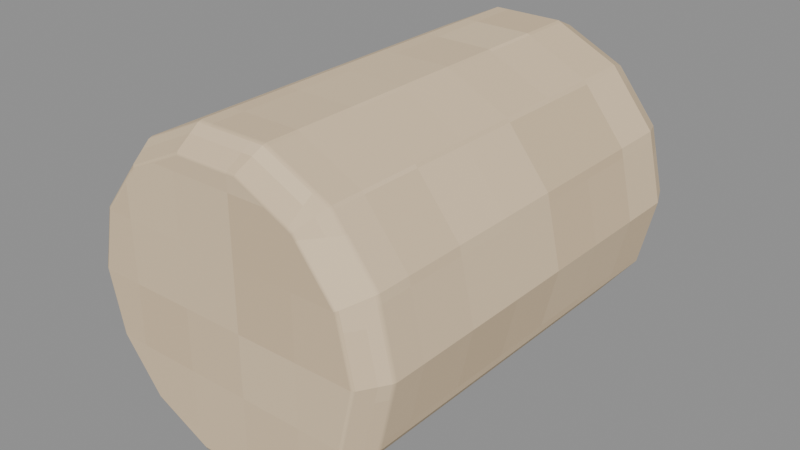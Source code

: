 # Source: Rolled-linen.blend  (saved by Blender 4.3.34; exported with 4.5.12 LTS)
import bpy
from mathutils import Matrix  # noqa: F401  (used for matrix-valued properties, if any)

bpy.ops.wm.read_factory_settings(use_empty=True)
scene = bpy.context.scene
scene.name = 'Isolated part'

# ---- collections
col_part_rolled_linen = bpy.data.collections.new('Part.Rolled-linen'); scene.collection.children.link(col_part_rolled_linen)

# ---- images (referenced by path relative to the original .blend; pixels are not part of the script)
import os
ASSET_DIR = os.environ.get("B2B_ASSET_DIR", "")  # directory of the original .blend (textures are referenced by path, not embedded)
HERE = os.path.dirname(os.path.abspath(__file__))  # packed textures are extracted next to this script under _unpacked/

def load_image(name, relpath, width, height, colorspace="sRGB"):
    """Load a texture the original file referenced (path relative to the .blend, or extracted next to this script)."""
    p = next((c for c in (os.path.join(HERE, relpath), os.path.join(ASSET_DIR, relpath)) if relpath and os.path.exists(c)), "")
    if p:
        img = bpy.data.images.load(p, check_existing=True)
        img.name = name
    else:  # same state as the original file: an image datablock whose file is absent (Cycles renders it pink)
        img = bpy.data.images.new(name, width, height)
        img.source = "FILE"
        img.filepath = "//" + (relpath or name)
    img.colorspace_settings.name = colorspace
    return img
img_minecraft___ivory_towel = load_image('Minecraft • Ivory towel', '_unpacked/Ivory_towel.0d37ce02.png', 64, 64, 'sRGB')

# ---- materials (node trees are filled in below, after node groups)
mat_minecraft___ivory_towel = bpy.data.materials.new('Minecraft / Ivory towel')
mat_minecraft___ivory_towel.diffuse_color = (0.8863, 0.7922, 0.6549, 1.0)

# ---- material node trees
mat_minecraft___ivory_towel.use_nodes = True; mat_minecraft___ivory_towel.node_tree.nodes.clear()
_N = mat_minecraft___ivory_towel.node_tree.nodes; _L = mat_minecraft___ivory_towel.node_tree.links
n0 = _N.new('ShaderNodeBsdfPrincipled'); n0.name = 'Principled BSDF'; n0.location = (10, 300)
n0.inputs[2].default_value = 0.85
n1 = _N.new('ShaderNodeOutputMaterial'); n1.name = 'Material Output'; n1.location = (300, 300)
n2 = _N.new('ShaderNodeTexImage'); n2.name = 'Image Texture'; n2.location = (-580, 280)
n2.image = img_minecraft___ivory_towel
n2.interpolation = 'Closest'
_L.new(n0.outputs[0], n1.inputs[0])
_L.new(n2.outputs[0], n0.inputs[0])
n1.is_active_output = True

# ---- meshes
me_basketivoryroll_rolled_linen_001 = bpy.data.meshes.new('BasketIvoryRoll.Rolled-linen.001')
me_basketivoryroll_rolled_linen_001.from_pydata([(0.091, -0.1435, 0.1004), (0.08199, -0.1435, 0.1399), (0.05674, -0.1435, 0.1716), (0.02025, -0.1435, 0.1891), (-0.02025, -0.1435, 0.1891), (-0.05674, -0.1435, 0.1716), (-0.08199, -0.1435, 0.1399), (-0.091, -0.1435, 0.1004), (-0.08199, -0.1435, 0.06093), (-0.05674, -0.1435, 0.02927), (-0.02025, -0.1435, 0.0117), (0.02025, -0.1435, 0.0117), (0.05674, -0.1435, 0.02927), (0.08199, -0.1435, 0.06093), (0.102, -0.1255, 0.1004), (0.0919, -0.1255, 0.1447), (0.0636, -0.1255, 0.1802), (0.0227, -0.1255, 0.1999), (-0.0227, -0.1255, 0.1999), (-0.0636, -0.1255, 0.1802), (-0.0919, -0.1255, 0.1447), (-0.102, -0.1255, 0.1004), (-0.0919, -0.1255, 0.05616), (-0.0636, -0.1255, 0.02067), (-0.0227, -0.1255, 0.0009749), (0.0227, -0.1255, 0.0009749), (0.0636, -0.1255, 0.02067), (0.0919, -0.1255, 0.05616), (0.103, 0.1255, 0.1004), (0.0928, 0.1255, 0.1451), (0.06422, 0.1255, 0.1809), (0.02292, 0.1255, 0.2008), (-0.02292, 0.1255, 0.2008), (-0.06422, 0.1255, 0.1809), (-0.0928, 0.1255, 0.1451), (-0.103, 0.1255, 0.1004), (-0.0928, 0.1255, 0.05573), (-0.06422, 0.1255, 0.01989), (-0.02292, 0.1255, 0.0), (0.02292, 0.1255, 0.0), (0.06422, 0.1255, 0.01989), (0.0928, 0.1255, 0.05573), (0.095, 0.1435, 0.1004), (0.08559, 0.1435, 0.1416), (0.05923, 0.1435, 0.1747), (0.02114, 0.1435, 0.193), (-0.02114, 0.1435, 0.193), (-0.05923, 0.1435, 0.1747), (-0.08559, 0.1435, 0.1416), (-0.095, 0.1435, 0.1004), (-0.08559, 0.1435, 0.0592), (-0.05923, 0.1435, 0.02614), (-0.02114, 0.1435, 0.007799), (0.02114, 0.1435, 0.007799), (0.05923, 0.1435, 0.02614), (0.08559, 0.1435, 0.0592)], [], [(0, 1, 2, 3, 4, 5, 6, 7, 8, 9, 10, 11, 12, 13), (0, 14, 15, 1), (1, 15, 16, 2), (2, 16, 17, 3), (3, 17, 18, 4), (4, 18, 19, 5), (5, 19, 20, 6), (6, 20, 21, 7), (7, 21, 22, 8), (8, 22, 23, 9), (9, 23, 24, 10), (10, 24, 25, 11), (11, 25, 26, 12), (12, 26, 27, 13), (13, 27, 14, 0), (14, 28, 29, 15), (15, 29, 30, 16), (16, 30, 31, 17), (17, 31, 32, 18), (18, 32, 33, 19), (19, 33, 34, 20), (20, 34, 35, 21), (21, 35, 36, 22), (22, 36, 37, 23), (23, 37, 38, 24), (24, 38, 39, 25), (25, 39, 40, 26), (26, 40, 41, 27), (27, 41, 28, 14), (28, 42, 43, 29), (29, 43, 44, 30), (30, 44, 45, 31), (31, 45, 46, 32), (32, 46, 47, 33), (33, 47, 48, 34), (34, 48, 49, 35), (35, 49, 50, 36), (36, 50, 51, 37), (37, 51, 52, 38), (38, 52, 53, 39), (39, 53, 54, 40), (40, 54, 55, 41), (41, 55, 42, 28), (55, 54, 53, 52, 51, 50, 49, 48, 47, 46, 45, 44, 43, 42)])
_uv = me_basketivoryroll_rolled_linen_001.uv_layers.new(name='UV0.Surface')
_uv.uv.foreach_set('vector', [0.2485, 0.5625, 0.2413, 0.5941, 0.2211, 0.6194, 0.1919, 0.6335, 0.1595, 0.6335, 0.1303, 0.6194, 0.1101, 0.5941, 0.1029, 0.5625, 0.1101, 0.5309, 0.1303, 0.5056, 0.1595, 0.4916, 0.1919, 0.4916, 0.2211, 0.5056, 0.2413, 0.5309, 0.2581, 0.3665, 0.2581, 0.3809, 0.2935, 0.3809, 0.2897, 0.3665, 0.2897, 0.3665, 0.2935, 0.3809, 0.3219, 0.3809, 0.315, 0.3665, 0.2211, 0.3665, 0.2266, 0.3809, 0.1938, 0.3809, 0.1919, 0.3665, 0.1919, 0.3665, 0.1938, 0.3809, 0.1575, 0.3809, 0.1595, 0.3665, 0.1595, 0.3665, 0.1575, 0.3809, 0.1248, 0.3809, 0.1303, 0.3665, 0.315, 0.3665, 0.3219, 0.3809, 0.2935, 0.3809, 0.2897, 0.3665, 0.2897, 0.3665, 0.2935, 0.3809, 0.2581, 0.3809, 0.2581, 0.3665, 0.2581, 0.3665, 0.2581, 0.3809, 0.2227, 0.3809, 0.2265, 0.3665, 0.2265, 0.3665, 0.2227, 0.3809, 0.1943, 0.3809, 0.2012, 0.3665, 0.1303, 0.3665, 0.1248, 0.3809, 0.1575, 0.3809, 0.1595, 0.3665, 0.1595, 0.3665, 0.1575, 0.3809, 0.1938, 0.3809, 0.1919, 0.3665, 0.1919, 0.3665, 0.1938, 0.3809, 0.2266, 0.3809, 0.2211, 0.3665, 0.2012, 0.3665, 0.1943, 0.3809, 0.2227, 0.3809, 0.2265, 0.3665, 0.2265, 0.3665, 0.2227, 0.3809, 0.2581, 0.3809, 0.2581, 0.3665, 0.07649, 0.5625, 0.2773, 0.5625, 0.2773, 0.5983, 0.07649, 0.5979, 0.07649, 0.5979, 0.2773, 0.5983, 0.2773, 0.627, 0.07649, 0.6263, 0.07649, 0.531, 0.2773, 0.5315, 0.2773, 0.4985, 0.07649, 0.4983, 0.07649, 0.4983, 0.2773, 0.4985, 0.2773, 0.4618, 0.07649, 0.462, 0.07649, 0.462, 0.2773, 0.4618, 0.2773, 0.4288, 0.07649, 0.4293, 0.07649, 0.6263, 0.2773, 0.627, 0.2773, 0.5983, 0.07649, 0.5979, 0.07649, 0.5979, 0.2773, 0.5983, 0.2773, 0.5625, 0.07649, 0.5625, 0.07649, 0.5625, 0.2773, 0.5625, 0.2773, 0.5268, 0.07649, 0.5271, 0.07649, 0.5271, 0.2773, 0.5268, 0.2773, 0.4981, 0.07649, 0.4987, 0.07649, 0.4293, 0.2773, 0.4288, 0.2773, 0.4618, 0.07649, 0.462, 0.07649, 0.462, 0.2773, 0.4618, 0.2773, 0.4985, 0.07649, 0.4983, 0.07649, 0.4983, 0.2773, 0.4985, 0.2773, 0.5315, 0.07649, 0.531, 0.07649, 0.4987, 0.2773, 0.4981, 0.2773, 0.5268, 0.07649, 0.5271, 0.07649, 0.5271, 0.2773, 0.5268, 0.2773, 0.5625, 0.07649, 0.5625, 0.2581, 0.5817, 0.2581, 0.5961, 0.2911, 0.5961, 0.2938, 0.5817, 0.2938, 0.5817, 0.2911, 0.5961, 0.3175, 0.5961, 0.3225, 0.5817, 0.2271, 0.5817, 0.2231, 0.5961, 0.1926, 0.5961, 0.194, 0.5817, 0.194, 0.5817, 0.1926, 0.5961, 0.1588, 0.5961, 0.1574, 0.5817, 0.1574, 0.5817, 0.1588, 0.5961, 0.1283, 0.5961, 0.1243, 0.5817, 0.3225, 0.5817, 0.3175, 0.5961, 0.2911, 0.5961, 0.2938, 0.5817, 0.2938, 0.5817, 0.2911, 0.5961, 0.2581, 0.5961, 0.2581, 0.5817, 0.2581, 0.5817, 0.2581, 0.5961, 0.2251, 0.5961, 0.2223, 0.5817, 0.2223, 0.5817, 0.2251, 0.5961, 0.1987, 0.5961, 0.1937, 0.5817, 0.1243, 0.5817, 0.1283, 0.5961, 0.1588, 0.5961, 0.1574, 0.5817, 0.1574, 0.5817, 0.1588, 0.5961, 0.1926, 0.5961, 0.194, 0.5817, 0.194, 0.5817, 0.1926, 0.5961, 0.2231, 0.5961, 0.2271, 0.5817, 0.1937, 0.5817, 0.1987, 0.5961, 0.2251, 0.5961, 0.2223, 0.5817, 0.2223, 0.5817, 0.2251, 0.5961, 0.2581, 0.5961, 0.2581, 0.5817, 0.2442, 0.5296, 0.2231, 0.5031, 0.1926, 0.4884, 0.1588, 0.4884, 0.1283, 0.5031, 0.1072, 0.5296, 0.09969, 0.5625, 0.1072, 0.5955, 0.1283, 0.6219, 0.1588, 0.6366, 0.1926, 0.6366, 0.2231, 0.6219, 0.2442, 0.5955, 0.2517, 0.5625])
_uv.active_render = True
_uv = me_basketivoryroll_rolled_linen_001.uv_layers.new(name='UV1.Paint')
_uv.uv.foreach_set('vector', [0.8091, 0.648, 0.731, 0.6325, 0.6684, 0.589, 0.6336, 0.5261, 0.6336, 0.4563, 0.6684, 0.3934, 0.731, 0.3499, 0.8091, 0.3344, 0.8872, 0.3499, 0.9498, 0.3934, 0.9846, 0.4563, 0.9846, 0.5261, 0.9498, 0.589, 0.8872, 0.6325, 0.1657, 0.5001, 0.1707, 0.4711, 0.2516, 0.4678, 0.2379, 0.4971, 0.731, 0.6325, 0.7216, 0.6496, 0.6514, 0.6008, 0.6684, 0.589, 0.2392, 0.5086, 0.2528, 0.538, 0.1719, 0.5345, 0.1671, 0.5055, 0.1671, 0.5055, 0.1719, 0.5345, 0.08213, 0.5345, 0.08697, 0.5055, 0.08697, 0.5055, 0.08213, 0.5345, 0.001233, 0.538, 0.0148, 0.5086, 0.6684, 0.3934, 0.6514, 0.3816, 0.7216, 0.3328, 0.731, 0.3499, 0.3895, 0.4971, 0.3758, 0.4678, 0.4567, 0.4711, 0.4617, 0.5001, 0.4617, 0.5001, 0.4567, 0.4711, 0.5465, 0.471, 0.5418, 0.4999, 0.5418, 0.4999, 0.5465, 0.471, 0.6274, 0.4673, 0.6139, 0.4966, 0.2751, 0.9969, 0.2615, 0.9676, 0.3424, 0.9711, 0.3472, 1.0, 0.3472, 1.0, 0.3424, 0.9711, 0.4322, 0.9711, 0.4273, 1.0, 0.4273, 1.0, 0.4322, 0.9711, 0.5131, 0.9676, 0.4995, 0.9969, 0.01348, 0.4966, 1.37e-08, 0.4673, 0.08088, 0.471, 0.08564, 0.4999, 0.08564, 0.4999, 0.08088, 0.471, 0.1707, 0.4711, 0.1657, 0.5001, 0.1707, 0.4711, 0.1723, 0.0411, 0.254, 0.03775, 0.2516, 0.4678, 0.2516, 0.4678, 0.254, 0.03775, 0.3106, 0.0315, 0.3076, 0.4616, 0.2528, 0.538, 0.254, 0.968, 0.1724, 0.9645, 0.1719, 0.5345, 0.1719, 0.5345, 0.1724, 0.9645, 0.08169, 0.9645, 0.08213, 0.5345, 0.08213, 0.5345, 0.08169, 0.9645, 0.0, 0.968, 0.001233, 0.538, 0.3198, 0.4616, 0.3168, 0.0315, 0.3734, 0.03775, 0.3758, 0.4678, 0.3758, 0.4678, 0.3734, 0.03775, 0.4551, 0.0411, 0.4567, 0.4711, 0.4567, 0.4711, 0.4551, 0.0411, 0.5457, 0.0409, 0.5465, 0.471, 0.5465, 0.471, 0.5457, 0.0409, 0.6274, 0.03719, 0.6274, 0.4673, 0.2615, 0.9676, 0.2603, 0.5375, 0.342, 0.541, 0.3424, 0.9711, 0.3424, 0.9711, 0.342, 0.541, 0.4326, 0.541, 0.4322, 0.9711, 0.4322, 0.9711, 0.4326, 0.541, 0.5143, 0.5375, 0.5131, 0.9676, 1.37e-08, 0.4673, 1.397e-08, 0.03719, 0.08168, 0.0409, 0.08088, 0.471, 0.08088, 0.471, 0.08168, 0.0409, 0.1723, 0.0411, 0.1707, 0.4711, 0.1723, 0.0411, 0.1689, 0.008855, 0.2443, 0.00576, 0.254, 0.03775, 0.254, 0.03775, 0.2443, 0.00576, 0.2964, 7.023e-10, 0.3106, 0.0315, 0.254, 0.968, 0.2442, 1.0, 0.1688, 0.9967, 0.1724, 0.9645, 0.1724, 0.9645, 0.1688, 0.9967, 0.08521, 0.9967, 0.08169, 0.9645, 0.08169, 0.9645, 0.08521, 0.9967, 0.009866, 1.0, 0.0, 0.968, 0.3168, 0.0315, 0.331, 3.277e-09, 0.3831, 0.00576, 0.3734, 0.03775, 0.3734, 0.03775, 0.3831, 0.00576, 0.4585, 0.008855, 0.4551, 0.0411, 0.4551, 0.0411, 0.4585, 0.008855, 0.5421, 0.008673, 0.5457, 0.0409, 0.5457, 0.0409, 0.5421, 0.008673, 0.6174, 0.00525, 0.6274, 0.03719, 0.2603, 0.5375, 0.2701, 0.5055, 0.3455, 0.5088, 0.342, 0.541, 0.342, 0.541, 0.3455, 0.5088, 0.4291, 0.5088, 0.4326, 0.541, 0.4326, 0.541, 0.4291, 0.5088, 0.5044, 0.5055, 0.5143, 0.5375, 1.397e-08, 0.03719, 0.009957, 0.00525, 0.08529, 0.008673, 0.08168, 0.0409, 0.08168, 0.0409, 0.08529, 0.008673, 0.1689, 0.008855, 0.1723, 0.0411, 0.8983, 0.01621, 0.9637, 0.06164, 1.0, 0.1273, 1.0, 0.2001, 0.9637, 0.2658, 0.8983, 0.3112, 0.8168, 0.3274, 0.7353, 0.3112, 0.6699, 0.2658, 0.6336, 0.2001, 0.6336, 0.1273, 0.6699, 0.06164, 0.7353, 0.01621, 0.8168, 0.0])
me_basketivoryroll_rolled_linen_001.materials.append(mat_minecraft___ivory_towel)
me_basketivoryroll_rolled_linen_001.update()

# ---- objects
ob_rolled_linen = bpy.data.objects.new('Rolled-linen', me_basketivoryroll_rolled_linen_001)

# ---- transforms, parenting, visibility, modifiers, constraints
ob_rolled_linen.location = (0.0, 0.0, 0.0)
_m = ob_rolled_linen.modifiers.new('Hand-finished edges', 'BEVEL')
_m.width = 0.0015
_m.width_pct = 0.0015
_m.harden_normals = True

# ---- collection membership
col_part_rolled_linen.objects.link(ob_rolled_linen)

# ---- scene / render settings (as saved in the file)
scene.frame_start = 1; scene.frame_end = 250; scene.frame_set(1)
scene.render.engine = 'BLENDER_EEVEE_NEXT'
scene.render.image_settings.exr_codec = 'NONE'
scene.render.simplify_subdivision_render = 0
scene.render.simplify_child_particles_render = 0.0
scene.eevee.use_volume_custom_range = False
scene.eevee.use_fast_gi = False
scene.eevee.use_shadows = False
scene.view_settings.white_balance_temperature = 0.0
scene.view_settings.white_balance_tint = 0.0
scene.view_settings.white_balance_whitepoint = (2.97, 0.5193, -0.0414)
bpy.context.view_layer.update()

# ---- added for rendering (the .blend has no active camera and no usable light): camera, sun + grey world if the file has none
cam_auto = bpy.data.cameras.new('AutoCamera')
cam_auto.lens = 50.0
cam_auto.sensor_width = 36.0
cam_auto.clip_end = 1000.0
ob_auto_camera = bpy.data.objects.new('AutoCamera', cam_auto)
scene.collection.objects.link(ob_auto_camera)
ob_auto_camera.location = (0.375987, -0.451185, 0.401207)
ob_auto_camera.rotation_euler = (1.09748, -7.21219e-08, 0.694738)
scene.camera = ob_auto_camera
light_auto_sun = bpy.data.lights.new('AutoSun', 'SUN')
light_auto_sun.energy = 3.0
light_auto_sun.angle = 0.0523599
ob_auto_sun = bpy.data.objects.new('AutoSun', light_auto_sun)
scene.collection.objects.link(ob_auto_sun)
ob_auto_sun.rotation_euler = (0.872665, 0.174533, 0.523599)
if scene.world is None:
    world_auto = bpy.data.worlds.new('AutoWorld')
    world_auto.color = (0.3, 0.3, 0.3)
    scene.world = world_auto
bpy.context.view_layer.update()
